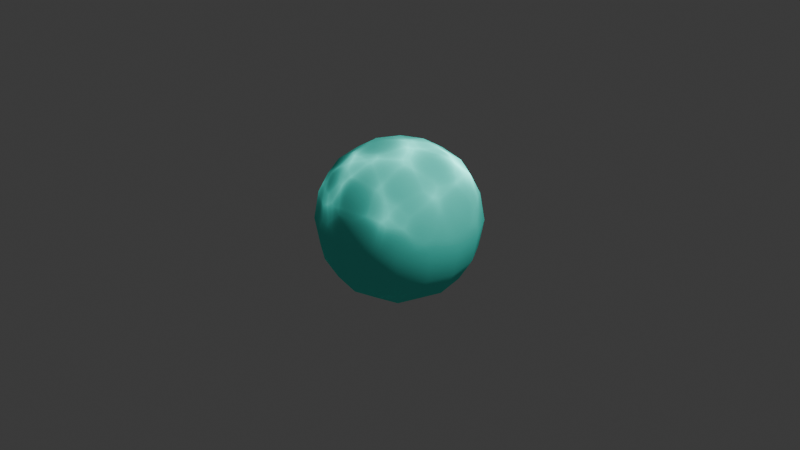 # Source: caustics.blend  (saved by Blender 4.0.36; exported with 4.5.12 LTS)
import bpy
from mathutils import Matrix  # noqa: F401  (used for matrix-valued properties, if any)

bpy.ops.wm.read_factory_settings(use_empty=True)
scene = bpy.context.scene
scene.name = 'Scene'

# ---- collections
col_collection = bpy.data.collections.new('Collection'); scene.collection.children.link(col_collection)

# ---- materials (node trees are filled in below, after node groups)
mat_caustics = bpy.data.materials.new('caustics')
mat_caustics.alpha_threshold = 0.0
mat_caustics.use_transparent_shadow = False
mat_caustics.line_color = (0.0, 0.0, 0.0, 1.0)

# ---- node groups
ng_caustics = bpy.data.node_groups.new('Caustics', 'ShaderNodeTree')
_s = ng_caustics.interface.new_socket(name='Shader', in_out='OUTPUT', socket_type='NodeSocketShader')
_s = ng_caustics.interface.new_socket(name='--PLUG SHADER--', in_out='INPUT', socket_type='NodeSocketFloat')
_s.hide_value = True
_s = ng_caustics.interface.new_socket(name='Plug Your Shader', in_out='INPUT', socket_type='NodeSocketShader')
_s = ng_caustics.interface.new_socket(name='--ANIMATE--', in_out='INPUT', socket_type='NodeSocketFloat')
_s.hide_value = True
_s = ng_caustics.interface.new_socket(name='Animate', in_out='INPUT', socket_type='NodeSocketFloat')
_s.default_value = 35.8
_s.min_value = -1e+04
_s.max_value = 1e+04
_s = ng_caustics.interface.new_socket(name='Loop Frame', in_out='INPUT', socket_type='NodeSocketFloat')
_s.default_value = 50.0
_s = ng_caustics.interface.new_socket(name='speed', in_out='INPUT', socket_type='NodeSocketFloat')
_s.default_value = 1.0
_s.min_value = 0.0
_s.max_value = 1e+04
_s = ng_caustics.interface.new_socket(name='--CAUSTICS--', in_out='INPUT', socket_type='NodeSocketFloat')
_s.hide_value = True
_s = ng_caustics.interface.new_socket(name='Color', in_out='INPUT', socket_type='NodeSocketColor')
_s.default_value = (0.11, 1.0, 0.8233, 1.0)
_s = ng_caustics.interface.new_socket(name='Scale', in_out='INPUT', socket_type='NodeSocketFloat')
_s.default_value = 2.5
_s.min_value = -1000.0
_s.max_value = 1000.0
_s = ng_caustics.interface.new_socket(name='Intensity', in_out='INPUT', socket_type='NodeSocketFloat')
_s.default_value = 5.67
_s.min_value = 0.0
_s.max_value = 1e+04
_s = ng_caustics.interface.new_socket(name='Mask Range', in_out='INPUT', socket_type='NodeSocketFloat')
_s.min_value = -1e+04
_s.max_value = 1e+04
_N = ng_caustics.nodes; _L = ng_caustics.links
n0 = _N.new('ShaderNodeMath'); n0.name = 'Math.005'; n0.location = (-100, 8)
n0.operation = 'POWER'
n0.inputs[1].default_value = 5.96
n1 = _N.new('NodeGroupOutput'); n1.name = 'Group Output'; n1.location = (838, -28)
n2 = _N.new('ShaderNodeMath'); n2.name = 'Math.007'; n2.location = (279, -17)
n2.operation = 'MULTIPLY'
n3 = _N.new('ShaderNodeEmission'); n3.name = 'Emission'; n3.location = (481, -126)
n4 = _N.new('ShaderNodeMath'); n4.name = 'Math.006'; n4.location = (76, -27)
n4.operation = 'MULTIPLY'
n5 = _N.new('ShaderNodeMath'); n5.name = 'Math.002'; n5.location = (-1252, -734)
n5.operation = 'DIVIDE'
n6 = _N.new('ShaderNodeMath'); n6.name = 'Math.003'; n6.location = (-1254, -894)
n6.hide = True
n6.operation = 'DIVIDE'
n6.inputs[0].default_value = 1.0
n7 = _N.new('ShaderNodeMath'); n7.name = 'Math.001'; n7.location = (-851, -457)
n7.operation = 'DIVIDE'
n8 = _N.new('ShaderNodeMapRange'); n8.name = 'Map Range.001'; n8.location = (-849, -629)
n9 = _N.new('ShaderNodeMath'); n9.name = 'Math.008'; n9.location = (-848, -885)
n9.hide = True
n9.operation = 'SUBTRACT'
n10 = _N.new('ShaderNodeTexVoronoi'); n10.name = 'Voronoi Texture.001'; n10.location = (-611, -693)
n10.voronoi_dimensions = '4D'
n11 = _N.new('ShaderNodeTexVoronoi'); n11.name = 'Voronoi Texture.002'; n11.location = (-611, -1083)
n11.voronoi_dimensions = '4D'
n12 = _N.new('NodeReroute'); n12.name = 'Reroute.001'; n12.location = (-1356, -855)
n12.width = 16
n12.socket_idname = 'NodeSocketFloat'
n13 = _N.new('ShaderNodeAddShader'); n13.name = 'Add Shader'; n13.location = (648, -28)
n14 = _N.new('ShaderNodeMix'); n14.name = 'Mix'; n14.location = (-332, -612)
n14.data_type = 'RGBA'
n15 = _N.new('NodeGroupInput'); n15.name = 'Group Input'; n15.location = (-1670, -4)
n16 = _N.new('ShaderNodeMath'); n16.name = 'Math'; n16.location = (-1077, -518)
n16.hide = True
n16.operation = 'WRAP'
n16.inputs[2].default_value = 0.0
n17 = _N.new('NodeReroute'); n17.name = 'Reroute.002'; n17.location = (-898, -1079)
n17.width = 16
n17.socket_idname = 'NodeSocketVector'
n18 = _N.new('ShaderNodeNewGeometry'); n18.name = 'Geometry.002'; n18.location = (-1304, -1041)
n19 = _N.new('NodeReroute'); n19.name = 'Reroute'; n19.location = (-1200, -545)
n19.width = 16
n19.socket_idname = 'NodeSocketFloat'
n20 = _N.new('ShaderNodeMapRange'); n20.name = 'Map Range'; n20.location = (281, -284)
n20.interpolation_type = 'SMOOTHSTEP'
n21 = _N.new('ShaderNodeSeparateXYZ'); n21.name = 'Separate XYZ'; n21.location = (-56, -297)
n22 = _N.new('ShaderNodeNewGeometry'); n22.name = 'Geometry.001'; n22.location = (-52, -428)
n23 = _N.new('ShaderNodeMath'); n23.name = 'Math.004'; n23.location = (113, -332)
_L.new(n15.outputs[1], n13.inputs[1])
_L.new(n13.outputs[0], n1.inputs[0])
_L.new(n0.outputs[0], n4.inputs[0])
_L.new(n4.outputs[0], n2.inputs[0])
_L.new(n3.outputs[0], n13.inputs[0])
_L.new(n15.outputs[9], n4.inputs[1])
_L.new(n15.outputs[7], n3.inputs[0])
_L.new(n22.outputs[1], n21.inputs[0])
_L.new(n23.outputs[0], n20.inputs[0])
_L.new(n2.outputs[0], n3.inputs[1])
_L.new(n20.outputs[0], n2.inputs[1])
_L.new(n15.outputs[3], n16.inputs[0])
_L.new(n16.outputs[0], n7.inputs[0])
_L.new(n19.outputs[0], n16.inputs[1])
_L.new(n19.outputs[0], n7.inputs[1])
_L.new(n16.outputs[0], n8.inputs[0])
_L.new(n19.outputs[0], n8.inputs[2])
_L.new(n12.outputs[0], n5.inputs[0])
_L.new(n12.outputs[0], n6.inputs[1])
_L.new(n6.outputs[0], n5.inputs[1])
_L.new(n5.outputs[0], n8.inputs[4])
_L.new(n7.outputs[0], n14.inputs[0])
_L.new(n17.outputs[0], n10.inputs[0])
_L.new(n17.outputs[0], n11.inputs[0])
_L.new(n8.outputs[0], n10.inputs[1])
_L.new(n8.outputs[0], n9.inputs[0])
_L.new(n5.outputs[0], n9.inputs[1])
_L.new(n9.outputs[0], n11.inputs[1])
_L.new(n10.outputs[0], n14.inputs[6])
_L.new(n11.outputs[0], n14.inputs[7])
_L.new(n14.outputs[2], n0.inputs[0])
_L.new(n15.outputs[8], n10.inputs[2])
_L.new(n15.outputs[8], n11.inputs[2])
_L.new(n15.outputs[4], n19.inputs[0])
_L.new(n15.outputs[5], n12.inputs[0])
_L.new(n18.outputs[0], n17.inputs[0])
_L.new(n21.outputs[2], n23.inputs[0])
_L.new(n15.outputs[10], n23.inputs[1])
n1.is_active_output = True

# ---- material node trees
mat_caustics.use_nodes = True; mat_caustics.node_tree.nodes.clear()
_N = mat_caustics.node_tree.nodes; _L = mat_caustics.node_tree.links
n0 = _N.new('ShaderNodeValue'); n0.name = 'Value'; n0.location = (-679, 145)
n0.outputs[0].default_value = 24.0
n1 = _N.new('ShaderNodeBsdfDiffuse'); n1.name = 'Diffuse BSDF'; n1.location = (-688, 296)
n1.inputs[0].default_value = (0.11, 1.0, 0.8233, 1.0)
n2 = _N.new('ShaderNodeOutputMaterial'); n2.name = 'Material Output'; n2.location = (-269, 296)
n3 = _N.new('ShaderNodeGroup'); n3.name = 'Group'; n3.location = (-472, 298)
n3.label = 'Caustics'
n3.width = 170
n3.node_tree = ng_caustics
n3.inputs[0].default_value = 0.0
n3.inputs[2].default_value = 0.0
n3.inputs[4].default_value = 50.0
n3.inputs[5].default_value = 1.0
n3.inputs[6].default_value = 0.0
n3.inputs[7].default_value = (0.11, 1.0, 0.8233, 1.0)
n3.inputs[8].default_value = 2.5
n3.inputs[9].default_value = 5.67
n3.inputs[10].default_value = 0.0
_L.new(n0.outputs[0], n3.inputs[3])
_L.new(n1.outputs[0], n3.inputs[1])
_L.new(n3.outputs[0], n2.inputs[0])
n2.is_active_output = True

# ---- world
world_world = bpy.data.worlds.new('World'); scene.world = world_world
world_world.use_nodes = True; world_world.node_tree.nodes.clear()
_N = world_world.node_tree.nodes; _L = world_world.node_tree.links
n0 = _N.new('ShaderNodeBackground'); n0.name = 'Background'; n0.location = (26, 323)
n0.inputs[0].default_value = (0.05088, 0.05088, 0.05088, 1.0)
n1 = _N.new('ShaderNodeBackground'); n1.name = 'Background.001'; n1.location = (22, 195)
n1.inputs[0].default_value = (0.05088, 0.05088, 0.05088, 1.0)
n2 = _N.new('ShaderNodeOutputWorld'); n2.name = 'World Output'; n2.location = (432, 278)
n3 = _N.new('ShaderNodeMixShader'); n3.name = 'Mix Shader'; n3.location = (236, 232)
n4 = _N.new('ShaderNodeLightPath'); n4.name = 'Light Path'; n4.location = (7, 75)
_L.new(n0.outputs[0], n3.inputs[1])
_L.new(n1.outputs[0], n3.inputs[2])
_L.new(n3.outputs[0], n2.inputs[0])
_L.new(n4.outputs[0], n3.inputs[0])
n2.is_active_output = True
world_world.color = (0.05088, 0.05088, 0.05088)
world_world.use_sun_shadow = False
world_world.sun_shadow_jitter_overblur = 0.0

# ---- cameras
cam_camera = bpy.data.cameras.new('Camera')
cam_camera.clip_end = 100.0
cam_camera.ortho_scale = 7.314
cam_camera.show_limits = True

# ---- lights
light_light = bpy.data.lights.new('Light', 'POINT')
light_light.transmission_factor = 0.0
light_light.use_soft_falloff = False
light_light.energy = 1000.0
light_light.shadow_soft_size = 0.1
light_light.shadow_maximum_resolution = 0.006
light_light.use_absolute_resolution = True

# ---- meshes
me_cube = bpy.data.meshes.new('Cube')
me_cube.from_pydata([(1.0, 1.0, 1.0), (1.0, 1.0, -1.0), (1.0, -1.0, 1.0), (1.0, -1.0, -1.0), (-1.0, 1.0, 1.0), (-1.0, 1.0, -1.0), (-1.0, -1.0, 1.0), (-1.0, -1.0, -1.0)], [], [(0, 4, 6, 2), (3, 2, 6, 7), (7, 6, 4, 5), (5, 1, 3, 7), (1, 0, 2, 3), (5, 4, 0, 1)])
me_cube.polygons.foreach_set('use_smooth', [True] * 6)
_uv = me_cube.uv_layers.new(name='UVMap')
_uv.uv.foreach_set('vector', [0.375, 0.0, 0.625, 0.0, 0.625, 0.25, 0.375, 0.25, 0.375, 0.25, 0.625, 0.25, 0.625, 0.5, 0.375, 0.5, 0.375, 0.5, 0.625, 0.5, 0.625, 0.75, 0.375, 0.75, 0.375, 0.75, 0.625, 0.75, 0.625, 1.0, 0.375, 1.0, 0.125, 0.5, 0.375, 0.5, 0.375, 0.75, 0.125, 0.75, 0.625, 0.5, 0.875, 0.5, 0.875, 0.75, 0.625, 0.75])
me_cube.materials.append(mat_caustics)
me_cube.use_remesh_preserve_volume = False
me_cube.use_remesh_preserve_attributes = False
me_cube.use_mirror_vertex_groups = False
me_cube.update()

# ---- objects
ob_cube = bpy.data.objects.new('Cube', me_cube)
ob_light = bpy.data.objects.new('Light', light_light)
ob_camera = bpy.data.objects.new('Camera', cam_camera)

# ---- transforms, parenting, visibility, modifiers, constraints
ob_cube.location = (0.0, 0.0, 0.0)
ob_cube.lock_rotations_4d = False
ob_cube.empty_display_type = 'ARROWS'
ob_cube.lineart.crease_threshold = 0.0
_m = ob_cube.modifiers.new('Subdivision', 'SUBSURF')
_m.levels = 3
ob_light.location = (4.076, 1.005, 5.904)
ob_light.rotation_euler = (0.6503, 0.05522, 1.866)
ob_light.lock_rotations_4d = False
ob_light.empty_display_type = 'ARROWS'
ob_light.color = (0.0, 0.0, 0.0, 0.0)
ob_light.lineart.crease_threshold = 0.0
ob_camera.location = (7.359, -6.926, 4.958)
ob_camera.rotation_euler = (1.109, 0.0, 0.8149)
ob_camera.lock_rotations_4d = False
ob_camera.empty_display_type = 'ARROWS'
ob_camera.color = (0.0, 0.0, 0.0, 0.0)
ob_camera.display_type = 'WIRE'
ob_camera.lineart.crease_threshold = 0.0

# ---- collection membership
col_collection.objects.link(ob_cube)
col_collection.objects.link(ob_light)
col_collection.objects.link(ob_camera)

# ---- scene / render settings (as saved in the file)
scene.camera = ob_camera
scene.frame_start = 1; scene.frame_end = 50; scene.frame_set(24)
scene.render.engine = 'BLENDER_EEVEE_NEXT'
scene.render.hair_type = 'STRIP'
scene.render.hair_subdiv = 2
scene.cycles.feature_set = 'EXPERIMENTAL'
scene.cycles.samples = 512
scene.cycles.sampling_pattern = 'TABULATED_SOBOL'
scene.cycles.preview_dicing_rate = 1.0
scene.eevee.use_taa_reprojection = False
scene.eevee.use_gtao = True
bpy.context.view_layer.update()
